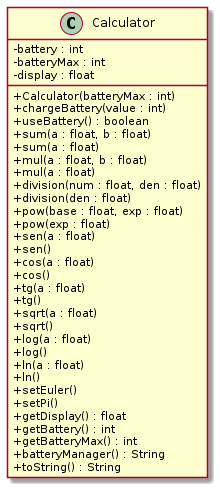

The diagram above was rendered by PlantUML. Its source (embedded in the PNG):
@startuml calculator
skinparam classAttributeIconSize 0

class Calculator{
 -battery : int
 -batteryMax : int
 -display : float
 +Calculator(batteryMax : int)
 +chargeBattery(value : int)
 +useBattery() : boolean
 +sum(a : float, b : float)
 +sum(a : float)
 +mul(a : float, b : float)
 +mul(a : float)
 +division(num : float, den : float)
 +division(den : float)
 +pow(base : float, exp : float)
 +pow(exp : float)
 +sen(a : float)
 +sen()
 +cos(a : float)
 +cos()
 +tg(a : float)
 +tg()
 +sqrt(a : float)
 +sqrt()
 +log(a : float)
 +log()
 +ln(a : float)
 +ln()
 +setEuler()
 +setPi()
 +getDisplay() : float
 +getBattery() : int
 +getBatteryMax() : int
 +batteryManager() : String
 +toString() : String
}

@enduml